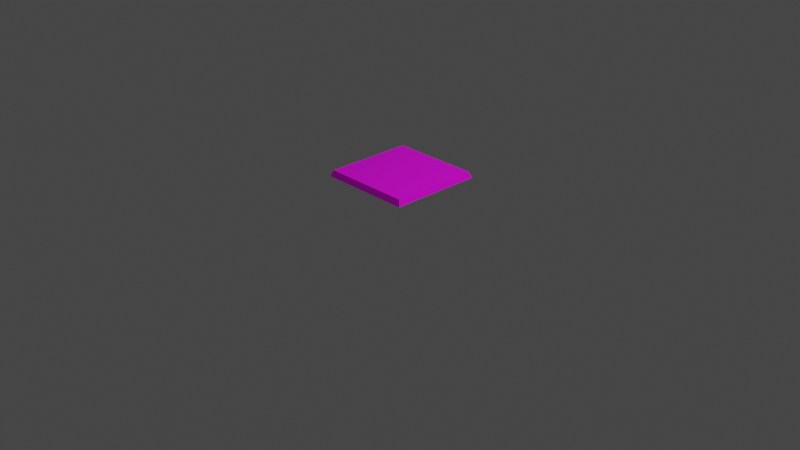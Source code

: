 # Source: tileTop.blend  (saved by Blender 3.6.13; exported with 4.5.12 LTS)
import bpy
from mathutils import Matrix  # noqa: F401  (used for matrix-valued properties, if any)

bpy.ops.wm.read_factory_settings(use_empty=True)
scene = bpy.context.scene
scene.name = 'Scene'

# ---- collections
col_collection = bpy.data.collections.new('Collection'); scene.collection.children.link(col_collection)

# ---- images (referenced by path relative to the original .blend; pixels are not part of the script)
import os
ASSET_DIR = os.environ.get("B2B_ASSET_DIR", "")  # directory of the original .blend (textures are referenced by path, not embedded)
HERE = os.path.dirname(os.path.abspath(__file__))  # packed textures are extracted next to this script under _unpacked/

def load_image(name, relpath, width, height, colorspace="sRGB"):
    """Load a texture the original file referenced (path relative to the .blend, or extracted next to this script)."""
    p = next((c for c in (os.path.join(HERE, relpath), os.path.join(ASSET_DIR, relpath)) if relpath and os.path.exists(c)), "")
    if p:
        img = bpy.data.images.load(p, check_existing=True)
        img.name = name
    else:  # same state as the original file: an image datablock whose file is absent (Cycles renders it pink)
        img = bpy.data.images.new(name, width, height)
        img.source = "FILE"
        img.filepath = "//" + (relpath or name)
    img.colorspace_settings.name = colorspace
    return img
img_lavacave_tex1_png = load_image('lavacave_tex1.png', 'lavacave_tex1.png', 1024, 1024, 'sRGB')

# ---- materials (node trees are filled in below, after node groups)
mat_ground = bpy.data.materials.new('ground')
mat_ground.alpha_threshold = 0.0
mat_ground.use_backface_culling = True
mat_ground.use_transparent_shadow = False
mat_ground.roughness = 0.5
mat_ground.line_color = (0.0, 0.0, 0.0, 1.0)

# ---- material node trees
mat_ground.use_nodes = True; mat_ground.node_tree.nodes.clear()
_N = mat_ground.node_tree.nodes; _L = mat_ground.node_tree.links
n0 = _N.new('ShaderNodeOutputMaterial'); n0.name = 'Material Output'; n0.location = (300, 300)
n1 = _N.new('ShaderNodeBsdfPrincipled'); n1.name = 'Principled BSDF'; n1.location = (10, 300)
n1.distribution = 'GGX'
n1.subsurface_method = 'RANDOM_WALK_SKIN'
n1.inputs[2].default_value = 1.0
n1.inputs[3].default_value = 1.45
n1.inputs[13].default_value = 0.3031
n1.inputs[27].default_value = (0.0, 0.0, 0.0, 1.0)
n1.inputs[28].default_value = 1.0
n2 = _N.new('ShaderNodeTexImage'); n2.name = 'Image Texture'; n2.location = (-280, 220)
n2.image = img_lavacave_tex1_png
n3 = _N.new('ShaderNodeTexImage'); n3.name = 'Image Texture.001'; n3.location = (-280, 280)
n3.image = img_lavacave_tex1_png
n3.interpolation = 'Closest'
_L.new(n1.outputs[0], n0.inputs[0])
_L.new(n3.outputs[0], n1.inputs[0])
n0.is_active_output = True

# ---- world
world_world = bpy.data.worlds.new('World'); scene.world = world_world
world_world.use_nodes = True; world_world.node_tree.nodes.clear()
_N = world_world.node_tree.nodes; _L = world_world.node_tree.links
n0 = _N.new('ShaderNodeOutputWorld'); n0.name = 'World Output'; n0.location = (300, 300)
n1 = _N.new('ShaderNodeBackground'); n1.name = 'Background'; n1.location = (10, 300)
n1.inputs[0].default_value = (0.05088, 0.05088, 0.05088, 1.0)
_L.new(n1.outputs[0], n0.inputs[0])
n0.is_active_output = True
world_world.color = (0.05088, 0.05088, 0.05088)
world_world.use_sun_shadow = False
world_world.sun_shadow_jitter_overblur = 0.0

# ---- cameras
cam_camera = bpy.data.cameras.new('Camera')
cam_camera.clip_end = 100.0
cam_camera.ortho_scale = 7.314

# ---- lights
light_light = bpy.data.lights.new('Light', 'POINT')
light_light.transmission_factor = 0.0
light_light.energy = 1000.0
light_light.shadow_soft_size = 0.1
light_light.shadow_maximum_resolution = 0.006
light_light.use_absolute_resolution = True

# ---- meshes
me_plane_077 = bpy.data.meshes.new('Plane.077')
me_plane_077.from_pydata([(-0.4922, -0.4824, 0.4607), (0.5078, -0.4806, 0.4607), (-0.494, 0.5176, 0.4607), (0.506, 0.5194, 0.4607), (-0.4671, 0.4908, 0.5233), (-0.4654, -0.4555, 0.5233), (0.4809, -0.4538, 0.5233), (0.4792, 0.4925, 0.5233), (0.006915, 0.01848, 0.5233)], [], [(0, 2, 3, 1), (1, 3, 7, 6), (2, 0, 5, 4), (3, 2, 4, 7), (0, 1, 6, 5), (5, 6, 8), (6, 7, 8), (7, 4, 8), (4, 5, 8)])
_uv = me_plane_077.uv_layers.new(name='UVMap')
_uv.uv.foreach_set('vector', [0.2188, 0.3242, 0.3438, 0.3242, 0.3438, 0.4492, 0.2188, 0.4492, 0.6836, 0.4414, 0.8086, 0.4414, 0.8086, 0.5664, 0.6836, 0.5664, 0.6836, 0.4414, 0.8086, 0.4414, 0.8086, 0.5664, 0.6836, 0.5664, 0.6836, 0.4414, 0.8086, 0.4414, 0.8086, 0.5664, 0.6836, 0.5664, 0.6836, 0.4414, 0.8086, 0.4414, 0.8086, 0.5664, 0.6836, 0.5664, 0.4983, 0.7172, 0.001503, 0.7164, 0.2502, 0.4617, 0.001503, 0.7164, 0.4988, 0.717, 0.2502, 0.4617, 0.4988, 0.717, 0.001196, 0.7165, 0.2502, 0.4617, 0.001196, 0.7165, 0.4983, 0.7172, 0.2502, 0.4617])
me_plane_077.materials.append(mat_ground)
me_plane_077.update()
arm_armature = bpy.data.armatures.new('Armature')  # bones are not reproduced

# ---- objects
ob_light = bpy.data.objects.new('Light', light_light)
ob_camera = bpy.data.objects.new('Camera', cam_camera)
ob_plane_077 = bpy.data.objects.new('Plane.077', me_plane_077)
ob_armature = bpy.data.objects.new('Armature', arm_armature)

# ---- transforms, parenting, visibility, modifiers, constraints
ob_light.location = (4.076, 1.005, 5.904)
ob_light.rotation_euler = (0.6503, 0.05522, 1.866)
ob_light.lock_rotations_4d = False
ob_light.empty_display_type = 'ARROWS'
ob_light.color = (0.0, 0.0, 0.0, 0.0)
ob_light.lineart.crease_threshold = 0.0
ob_camera.location = (7.359, -6.926, 4.958)
ob_camera.rotation_euler = (1.109, 0.0, 0.8149)
ob_camera.lock_rotations_4d = False
ob_camera.empty_display_type = 'ARROWS'
ob_camera.color = (0.0, 0.0, 0.0, 0.0)
ob_camera.display_type = 'WIRE'
ob_camera.lineart.crease_threshold = 0.0
ob_plane_077.parent = ob_armature
ob_plane_077.location = (0.0, 0.0, 0.0)
_vg = ob_plane_077.vertex_groups.new(name='Bone')
_vg.add([0, 1, 2, 3, 4, 5, 6, 7, 8], 1.0, 'REPLACE')
_m = ob_plane_077.modifiers.new('Armature', 'ARMATURE')
_m.object = ob_armature
ob_armature.location = (0.0, 0.0, 0.0)

# ---- collection membership
col_collection.objects.link(ob_light)
col_collection.objects.link(ob_camera)
col_collection.objects.link(ob_plane_077)
col_collection.objects.link(ob_armature)

# ---- scene / render settings (as saved in the file)
scene.camera = ob_camera
scene.frame_start = 1; scene.frame_end = 250; scene.frame_set(1)
scene.render.engine = 'BLENDER_EEVEE_NEXT'
scene.cycles.sampling_pattern = 'TABULATED_SOBOL'
scene.view_settings.view_transform = 'Filmic'
bpy.context.view_layer.update()
